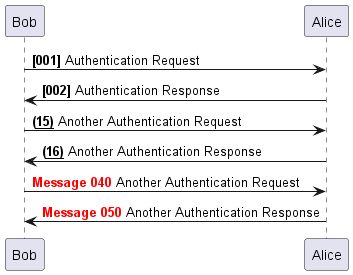

The diagram above was rendered by PlantUML. Its source (embedded in the PNG):
@startuml

autonumber "<b>[000]"

Bob -> Alice: Authentication Request
Bob <- Alice: Authentication Response

autonumber 15 "<b>(<u>#)"

Bob -> Alice: Another Authentication Request
Bob <- Alice: Another Authentication Response

autonumber 40 10 "<font color = red><b>Message 000"

Bob -> Alice: Another Authentication Request
Bob <- Alice: Another Authentication Response

@enduml